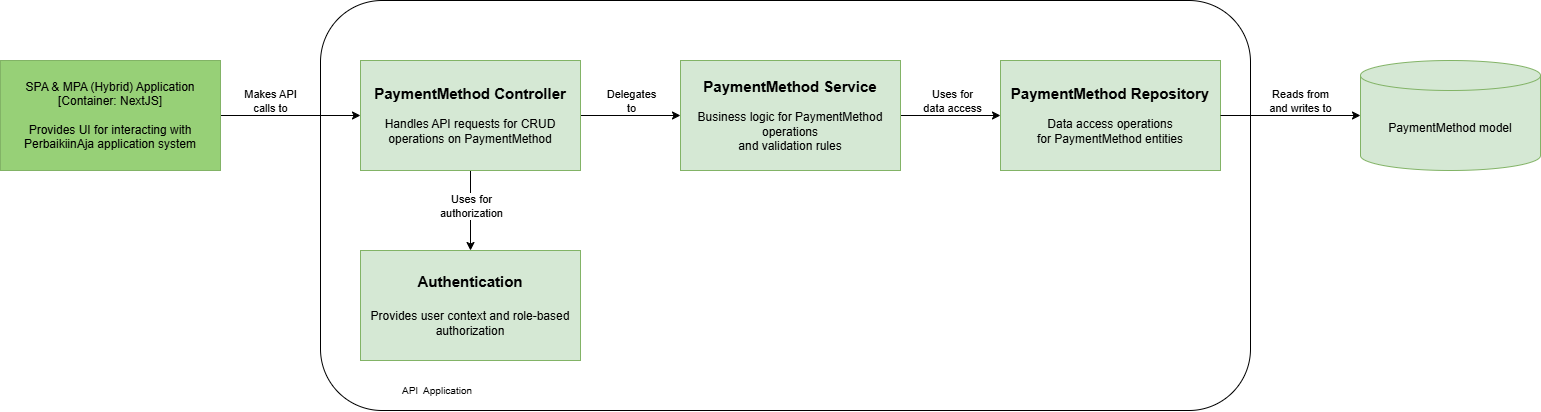

The diagram above was exported from draw.io. Its source (the exported page's mxGraphModel, read from the mxfile embedded in the PNG):
<mxGraphModel dx="2569" dy="721" grid="1" gridSize="10" guides="1" tooltips="1" connect="1" arrows="1" fold="1" page="1" pageScale="1" pageWidth="850" pageHeight="1100" math="0" shadow="0">
  <root>
    <mxCell id="0" />
    <mxCell id="1" parent="0" />
    <mxCell id="YM2lDSzUI7xNIB-0YrZq-1" value="" style="rounded=1;whiteSpace=wrap;html=1;fillColor=none;perimeterSpacing=0;strokeWidth=1;" vertex="1" parent="1">
      <mxGeometry x="210" y="30" width="930" height="410" as="geometry" />
    </mxCell>
    <mxCell id="YM2lDSzUI7xNIB-0YrZq-2" style="edgeStyle=orthogonalEdgeStyle;rounded=0;orthogonalLoop=1;jettySize=auto;html=1;entryX=0;entryY=0.5;entryDx=0;entryDy=0;" edge="1" parent="1" source="YM2lDSzUI7xNIB-0YrZq-4" target="YM2lDSzUI7xNIB-0YrZq-10">
      <mxGeometry relative="1" as="geometry" />
    </mxCell>
    <mxCell id="YM2lDSzUI7xNIB-0YrZq-3" value="Makes API&lt;div&gt;calls to&lt;/div&gt;" style="edgeLabel;html=1;align=center;verticalAlign=middle;resizable=0;points=[];" connectable="0" vertex="1" parent="YM2lDSzUI7xNIB-0YrZq-2">
      <mxGeometry x="-0.0662" relative="1" as="geometry">
        <mxPoint x="-16" y="-15" as="offset" />
      </mxGeometry>
    </mxCell>
    <mxCell id="YM2lDSzUI7xNIB-0YrZq-4" value="SPA &amp;amp; MPA (Hybrid) Application&lt;div&gt;[Container: NextJS]&lt;/div&gt;&lt;div&gt;&lt;br&gt;&lt;/div&gt;&lt;div&gt;Provides UI for interacting with PerbaikiinAja application system&lt;/div&gt;" style="rounded=0;whiteSpace=wrap;html=1;fillColor=#97D077;strokeColor=#82b366;" vertex="1" parent="1">
      <mxGeometry x="-110" y="90" width="220" height="110" as="geometry" />
    </mxCell>
    <mxCell id="YM2lDSzUI7xNIB-0YrZq-5" value="PaymentMethod model" style="shape=cylinder3;whiteSpace=wrap;html=1;boundedLbl=1;backgroundOutline=1;size=15;fillColor=#d5e8d4;strokeColor=#82b366;" vertex="1" parent="1">
      <mxGeometry x="1250" y="90" width="180" height="110" as="geometry" />
    </mxCell>
    <mxCell id="YM2lDSzUI7xNIB-0YrZq-6" style="edgeStyle=orthogonalEdgeStyle;rounded=0;orthogonalLoop=1;jettySize=auto;html=1;entryX=0;entryY=0.5;entryDx=0;entryDy=0;" edge="1" parent="1" source="YM2lDSzUI7xNIB-0YrZq-10" target="YM2lDSzUI7xNIB-0YrZq-17">
      <mxGeometry relative="1" as="geometry" />
    </mxCell>
    <mxCell id="YM2lDSzUI7xNIB-0YrZq-7" value="Delegates&lt;div&gt;to&lt;/div&gt;" style="edgeLabel;html=1;align=center;verticalAlign=middle;resizable=0;points=[];" connectable="0" vertex="1" parent="YM2lDSzUI7xNIB-0YrZq-6">
      <mxGeometry x="-0.0605" y="-1" relative="1" as="geometry">
        <mxPoint x="3" y="-16" as="offset" />
      </mxGeometry>
    </mxCell>
    <mxCell id="YM2lDSzUI7xNIB-0YrZq-8" style="edgeStyle=orthogonalEdgeStyle;rounded=0;orthogonalLoop=1;jettySize=auto;html=1;entryX=0.5;entryY=0;entryDx=0;entryDy=0;" edge="1" parent="1" source="YM2lDSzUI7xNIB-0YrZq-10" target="YM2lDSzUI7xNIB-0YrZq-22">
      <mxGeometry relative="1" as="geometry" />
    </mxCell>
    <mxCell id="YM2lDSzUI7xNIB-0YrZq-9" value="Uses for&lt;div&gt;authorization&lt;/div&gt;" style="edgeLabel;html=1;align=center;verticalAlign=middle;resizable=0;points=[];" connectable="0" vertex="1" parent="YM2lDSzUI7xNIB-0YrZq-8">
      <mxGeometry x="-0.1031" relative="1" as="geometry">
        <mxPoint as="offset" />
      </mxGeometry>
    </mxCell>
    <mxCell id="YM2lDSzUI7xNIB-0YrZq-10" value="&lt;b&gt;&lt;font style=&quot;font-size: 15px;&quot;&gt;PaymentMethod Controller&lt;/font&gt;&lt;/b&gt;&lt;div&gt;&lt;br&gt;&lt;/div&gt;&lt;div&gt;Handles API requests for CRUD operations on PaymentMethod&lt;/div&gt;" style="rounded=0;whiteSpace=wrap;html=1;fillColor=#d5e8d4;strokeColor=#82b366;" vertex="1" parent="1">
      <mxGeometry x="250" y="90" width="220" height="110" as="geometry" />
    </mxCell>
    <mxCell id="YM2lDSzUI7xNIB-0YrZq-11" style="edgeStyle=orthogonalEdgeStyle;rounded=0;orthogonalLoop=1;jettySize=auto;html=1;entryX=0;entryY=0.5;entryDx=0;entryDy=0;" edge="1" parent="1" source="YM2lDSzUI7xNIB-0YrZq-17" target="YM2lDSzUI7xNIB-0YrZq-18">
      <mxGeometry relative="1" as="geometry" />
    </mxCell>
    <mxCell id="YM2lDSzUI7xNIB-0YrZq-12" value="Uses for&lt;div&gt;data access&lt;/div&gt;" style="edgeLabel;html=1;align=center;verticalAlign=middle;resizable=0;points=[];" connectable="0" vertex="1" parent="YM2lDSzUI7xNIB-0YrZq-11">
      <mxGeometry x="0.0273" y="1" relative="1" as="geometry">
        <mxPoint y="-14" as="offset" />
      </mxGeometry>
    </mxCell>
    <mxCell id="YM2lDSzUI7xNIB-0YrZq-17" value="&lt;b&gt;&lt;font style=&quot;font-size: 15px;&quot;&gt;PaymentMethod Service&lt;/font&gt;&lt;/b&gt;&lt;div&gt;&lt;br&gt;&lt;/div&gt;&lt;div&gt;Business logic for PaymentMethod operations&lt;/div&gt;&lt;div&gt;and validation rules&lt;/div&gt;" style="rounded=0;whiteSpace=wrap;html=1;fillColor=#d5e8d4;strokeColor=#82b366;" vertex="1" parent="1">
      <mxGeometry x="570" y="90" width="220" height="110" as="geometry" />
    </mxCell>
    <mxCell id="YM2lDSzUI7xNIB-0YrZq-18" value="&lt;b&gt;&lt;font style=&quot;font-size: 15px;&quot;&gt;PaymentMethod Repository&lt;/font&gt;&lt;/b&gt;&lt;div&gt;&lt;br&gt;&lt;/div&gt;&lt;div&gt;Data access operations&lt;/div&gt;&lt;div&gt;for PaymentMethod entities&lt;/div&gt;" style="rounded=0;whiteSpace=wrap;html=1;fillColor=#d5e8d4;strokeColor=#82b366;" vertex="1" parent="1">
      <mxGeometry x="890" y="90" width="220" height="110" as="geometry" />
    </mxCell>
    <mxCell id="YM2lDSzUI7xNIB-0YrZq-22" value="&lt;span style=&quot;font-size: 15px;&quot;&gt;&lt;b&gt;Authentication&lt;/b&gt;&lt;/span&gt;&lt;br&gt;&lt;div&gt;&lt;span style=&quot;font-size: 15px;&quot;&gt;&lt;b&gt;&lt;br&gt;&lt;/b&gt;&lt;/span&gt;&lt;div&gt;Provides user context and role-based authorization&lt;/div&gt;&lt;/div&gt;" style="rounded=0;whiteSpace=wrap;html=1;fillColor=#d5e8d4;strokeColor=#82b366;" vertex="1" parent="1">
      <mxGeometry x="250" y="280" width="220" height="110" as="geometry" />
    </mxCell>
    <mxCell id="YM2lDSzUI7xNIB-0YrZq-24" style="edgeStyle=orthogonalEdgeStyle;rounded=0;orthogonalLoop=1;jettySize=auto;html=1;entryX=0;entryY=0.5;entryDx=0;entryDy=0;entryPerimeter=0;" edge="1" parent="1" source="YM2lDSzUI7xNIB-0YrZq-18" target="YM2lDSzUI7xNIB-0YrZq-5">
      <mxGeometry relative="1" as="geometry" />
    </mxCell>
    <mxCell id="YM2lDSzUI7xNIB-0YrZq-25" value="Reads from&lt;div&gt;and writes to&lt;/div&gt;" style="edgeLabel;html=1;align=center;verticalAlign=middle;resizable=0;points=[];" connectable="0" vertex="1" parent="YM2lDSzUI7xNIB-0YrZq-24">
      <mxGeometry x="-0.0233" y="-1" relative="1" as="geometry">
        <mxPoint x="11" y="-16" as="offset" />
      </mxGeometry>
    </mxCell>
    <mxCell id="YM2lDSzUI7xNIB-0YrZq-26" value="&lt;span style=&quot;font-size: 10px;&quot;&gt;API&amp;nbsp; Application&lt;/span&gt;" style="text;strokeColor=none;align=left;fillColor=none;html=1;verticalAlign=middle;whiteSpace=wrap;rounded=0;" vertex="1" parent="1">
      <mxGeometry x="290" y="410" width="240" height="20" as="geometry" />
    </mxCell>
  </root>
</mxGraphModel>